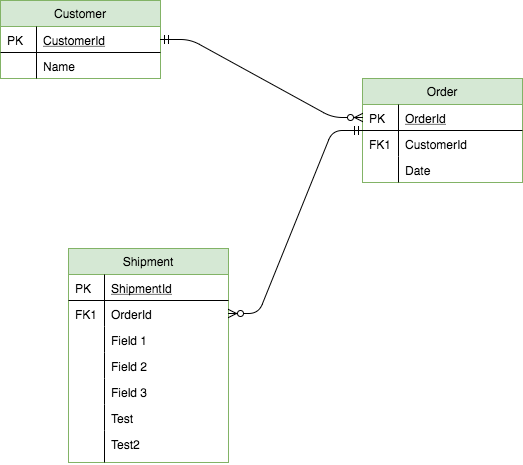

The diagram above was exported from draw.io. Its source (the exported page's mxGraphModel, read from the mxfile embedded in the PNG):
<mxGraphModel dx="724" dy="728" grid="1" gridSize="10" guides="1" tooltips="1" connect="1" arrows="1" fold="1" page="1" pageScale="1" pageWidth="826" pageHeight="1169" background="#ffffff" math="0" shadow="0">
  <root>
    <mxCell id="0" />
    <mxCell id="1" parent="0" />
    <mxCell id="39c1270dc46fbfdf-1" value="Customer" style="swimlane;fontStyle=0;childLayout=stackLayout;horizontal=1;startSize=26;fillColor=#d5e8d4;horizontalStack=0;resizeParent=1;resizeLast=0;collapsible=1;marginBottom=0;swimlaneFillColor=#ffffff;rounded=0;shadow=0;strokeWidth=1;strokeColor=#82b366;" parent="1" vertex="1">
      <mxGeometry x="98" y="68" width="160" height="78" as="geometry">
        <mxRectangle x="120" y="120" width="160" height="26" as="alternateBounds" />
      </mxGeometry>
    </mxCell>
    <mxCell id="39c1270dc46fbfdf-2" value="CustomerId" style="shape=partialRectangle;top=0;left=0;right=0;bottom=1;align=left;verticalAlign=top;fillColor=none;spacingLeft=40;spacingRight=4;overflow=hidden;rotatable=0;points=[[0,0.5],[1,0.5]];portConstraint=eastwest;dropTarget=0;rounded=0;shadow=0;strokeWidth=1;fontStyle=4" parent="39c1270dc46fbfdf-1" vertex="1">
      <mxGeometry y="26" width="160" height="26" as="geometry" />
    </mxCell>
    <mxCell id="39c1270dc46fbfdf-3" value="PK" style="shape=partialRectangle;top=0;left=0;bottom=0;fillColor=none;align=left;verticalAlign=top;spacingLeft=4;spacingRight=4;overflow=hidden;rotatable=0;points=[];portConstraint=eastwest;part=1;" parent="39c1270dc46fbfdf-2" vertex="1" connectable="0">
      <mxGeometry width="36" height="26" as="geometry" />
    </mxCell>
    <mxCell id="39c1270dc46fbfdf-4" value="Name" style="shape=partialRectangle;top=0;left=0;right=0;bottom=0;align=left;verticalAlign=top;fillColor=none;spacingLeft=40;spacingRight=4;overflow=hidden;rotatable=0;points=[[0,0.5],[1,0.5]];portConstraint=eastwest;dropTarget=0;rounded=0;shadow=0;strokeWidth=1;" parent="39c1270dc46fbfdf-1" vertex="1">
      <mxGeometry y="52" width="160" height="26" as="geometry" />
    </mxCell>
    <mxCell id="39c1270dc46fbfdf-5" value="" style="shape=partialRectangle;top=0;left=0;bottom=0;fillColor=none;align=left;verticalAlign=top;spacingLeft=4;spacingRight=4;overflow=hidden;rotatable=0;points=[];portConstraint=eastwest;part=1;" parent="39c1270dc46fbfdf-4" vertex="1" connectable="0">
      <mxGeometry width="36" height="26" as="geometry" />
    </mxCell>
    <mxCell id="39c1270dc46fbfdf-6" value="Order" style="swimlane;fontStyle=0;childLayout=stackLayout;horizontal=1;startSize=26;fillColor=#d5e8d4;horizontalStack=0;resizeParent=1;resizeLast=0;collapsible=1;marginBottom=0;swimlaneFillColor=#ffffff;rounded=0;shadow=0;strokeWidth=1;strokeColor=#82b366;" parent="1" vertex="1">
      <mxGeometry x="460" y="146" width="160" height="104" as="geometry">
        <mxRectangle x="360" y="120" width="160" height="26" as="alternateBounds" />
      </mxGeometry>
    </mxCell>
    <mxCell id="39c1270dc46fbfdf-7" value="OrderId" style="shape=partialRectangle;top=0;left=0;right=0;bottom=1;align=left;verticalAlign=top;fillColor=none;spacingLeft=40;spacingRight=4;overflow=hidden;rotatable=0;points=[[0,0.5],[1,0.5]];portConstraint=eastwest;dropTarget=0;rounded=0;shadow=0;strokeWidth=1;fontStyle=4" parent="39c1270dc46fbfdf-6" vertex="1">
      <mxGeometry y="26" width="160" height="26" as="geometry" />
    </mxCell>
    <mxCell id="39c1270dc46fbfdf-8" value="PK" style="shape=partialRectangle;top=0;left=0;bottom=0;fillColor=none;align=left;verticalAlign=top;spacingLeft=4;spacingRight=4;overflow=hidden;rotatable=0;points=[];portConstraint=eastwest;part=1;" parent="39c1270dc46fbfdf-7" vertex="1" connectable="0">
      <mxGeometry width="36" height="26" as="geometry" />
    </mxCell>
    <mxCell id="39c1270dc46fbfdf-9" value="CustomerId" style="shape=partialRectangle;top=0;left=0;right=0;bottom=0;align=left;verticalAlign=top;fillColor=none;spacingLeft=40;spacingRight=4;overflow=hidden;rotatable=0;points=[[0,0.5],[1,0.5]];portConstraint=eastwest;dropTarget=0;rounded=0;shadow=0;strokeWidth=1;" parent="39c1270dc46fbfdf-6" vertex="1">
      <mxGeometry y="52" width="160" height="26" as="geometry" />
    </mxCell>
    <mxCell id="39c1270dc46fbfdf-10" value="FK1" style="shape=partialRectangle;top=0;left=0;bottom=0;fillColor=none;align=left;verticalAlign=top;spacingLeft=4;spacingRight=4;overflow=hidden;rotatable=0;points=[];portConstraint=eastwest;part=1;" parent="39c1270dc46fbfdf-9" vertex="1" connectable="0">
      <mxGeometry width="36" height="26" as="geometry" />
    </mxCell>
    <mxCell id="39c1270dc46fbfdf-11" value="Date" style="shape=partialRectangle;top=0;left=0;right=0;bottom=0;align=left;verticalAlign=top;fillColor=none;spacingLeft=40;spacingRight=4;overflow=hidden;rotatable=0;points=[[0,0.5],[1,0.5]];portConstraint=eastwest;dropTarget=0;rounded=0;shadow=0;strokeWidth=1;" parent="39c1270dc46fbfdf-6" vertex="1">
      <mxGeometry y="78" width="160" height="26" as="geometry" />
    </mxCell>
    <mxCell id="39c1270dc46fbfdf-12" value="" style="shape=partialRectangle;top=0;left=0;bottom=0;fillColor=none;align=left;verticalAlign=top;spacingLeft=4;spacingRight=4;overflow=hidden;rotatable=0;points=[];portConstraint=eastwest;part=1;" parent="39c1270dc46fbfdf-11" vertex="1" connectable="0">
      <mxGeometry width="36" height="26" as="geometry" />
    </mxCell>
    <mxCell id="39c1270dc46fbfdf-13" value="" style="edgeStyle=entityRelationEdgeStyle;endArrow=ERzeroToMany;startArrow=ERmandOne;shadow=0;strokeWidth=1;" parent="1" source="39c1270dc46fbfdf-2" target="39c1270dc46fbfdf-7" edge="1">
      <mxGeometry width="100" height="100" relative="1" as="geometry">
        <mxPoint x="300" y="390" as="sourcePoint" />
        <mxPoint x="400" y="290" as="targetPoint" />
      </mxGeometry>
    </mxCell>
    <mxCell id="39c1270dc46fbfdf-14" value="Shipment" style="swimlane;fontStyle=0;childLayout=stackLayout;horizontal=1;startSize=26;fillColor=#d5e8d4;horizontalStack=0;resizeParent=1;resizeLast=0;collapsible=1;marginBottom=0;swimlaneFillColor=#ffffff;rounded=0;shadow=0;strokeWidth=1;strokeColor=#82b366;" parent="1" vertex="1">
      <mxGeometry x="166" y="316" width="160" height="214" as="geometry">
        <mxRectangle x="360" y="310" width="160" height="26" as="alternateBounds" />
      </mxGeometry>
    </mxCell>
    <mxCell id="39c1270dc46fbfdf-15" value="ShipmentId" style="shape=partialRectangle;top=0;left=0;right=0;bottom=1;align=left;verticalAlign=top;fillColor=none;spacingLeft=40;spacingRight=4;overflow=hidden;rotatable=0;points=[[0,0.5],[1,0.5]];portConstraint=eastwest;dropTarget=0;rounded=0;shadow=0;strokeWidth=1;fontStyle=4" parent="39c1270dc46fbfdf-14" vertex="1">
      <mxGeometry y="26" width="160" height="26" as="geometry" />
    </mxCell>
    <mxCell id="39c1270dc46fbfdf-16" value="PK" style="shape=partialRectangle;top=0;left=0;bottom=0;fillColor=none;align=left;verticalAlign=top;spacingLeft=4;spacingRight=4;overflow=hidden;rotatable=0;points=[];portConstraint=eastwest;part=1;" parent="39c1270dc46fbfdf-15" vertex="1" connectable="0">
      <mxGeometry width="36" height="26" as="geometry" />
    </mxCell>
    <mxCell id="39c1270dc46fbfdf-17" value="OrderId" style="shape=partialRectangle;top=0;left=0;right=0;bottom=0;align=left;verticalAlign=top;fillColor=none;spacingLeft=40;spacingRight=4;overflow=hidden;rotatable=0;points=[[0,0.5],[1,0.5]];portConstraint=eastwest;dropTarget=0;rounded=0;shadow=0;strokeWidth=1;" parent="39c1270dc46fbfdf-14" vertex="1">
      <mxGeometry y="52" width="160" height="26" as="geometry" />
    </mxCell>
    <mxCell id="39c1270dc46fbfdf-18" value="FK1" style="shape=partialRectangle;top=0;left=0;bottom=0;fillColor=none;align=left;verticalAlign=top;spacingLeft=4;spacingRight=4;overflow=hidden;rotatable=0;points=[];portConstraint=eastwest;part=1;" parent="39c1270dc46fbfdf-17" vertex="1" connectable="0">
      <mxGeometry width="36" height="26" as="geometry" />
    </mxCell>
    <mxCell id="39c1270dc46fbfdf-19" value="Field 1" style="shape=partialRectangle;top=0;left=0;right=0;bottom=0;align=left;verticalAlign=top;fillColor=none;spacingLeft=40;spacingRight=4;overflow=hidden;rotatable=0;points=[[0,0.5],[1,0.5]];portConstraint=eastwest;dropTarget=0;rounded=0;shadow=0;strokeWidth=1;" parent="39c1270dc46fbfdf-14" vertex="1">
      <mxGeometry y="78" width="160" height="26" as="geometry" />
    </mxCell>
    <mxCell id="39c1270dc46fbfdf-20" value="" style="shape=partialRectangle;top=0;left=0;bottom=0;fillColor=none;align=left;verticalAlign=top;spacingLeft=4;spacingRight=4;overflow=hidden;rotatable=0;points=[];portConstraint=eastwest;part=1;" parent="39c1270dc46fbfdf-19" vertex="1" connectable="0">
      <mxGeometry width="36" height="26" as="geometry" />
    </mxCell>
    <mxCell id="39c1270dc46fbfdf-53" value="Field 2" style="shape=partialRectangle;top=0;left=0;right=0;bottom=0;align=left;verticalAlign=top;fillColor=none;spacingLeft=40;spacingRight=4;overflow=hidden;rotatable=0;points=[[0,0.5],[1,0.5]];portConstraint=eastwest;dropTarget=0;rounded=0;shadow=0;strokeWidth=1;" parent="39c1270dc46fbfdf-14" vertex="1">
      <mxGeometry y="104" width="160" height="26" as="geometry" />
    </mxCell>
    <mxCell id="39c1270dc46fbfdf-54" value="" style="shape=partialRectangle;top=0;left=0;bottom=0;fillColor=none;align=left;verticalAlign=top;spacingLeft=4;spacingRight=4;overflow=hidden;rotatable=0;points=[];portConstraint=eastwest;part=1;" parent="39c1270dc46fbfdf-53" vertex="1" connectable="0">
      <mxGeometry width="36" height="26" as="geometry" />
    </mxCell>
    <mxCell id="39c1270dc46fbfdf-55" value="Field 3" style="shape=partialRectangle;top=0;left=0;right=0;bottom=0;align=left;verticalAlign=top;fillColor=none;spacingLeft=40;spacingRight=4;overflow=hidden;rotatable=0;points=[[0,0.5],[1,0.5]];portConstraint=eastwest;dropTarget=0;rounded=0;shadow=0;strokeWidth=1;" parent="39c1270dc46fbfdf-14" vertex="1">
      <mxGeometry y="130" width="160" height="26" as="geometry" />
    </mxCell>
    <mxCell id="39c1270dc46fbfdf-56" value="" style="shape=partialRectangle;top=0;left=0;bottom=0;fillColor=none;align=left;verticalAlign=top;spacingLeft=4;spacingRight=4;overflow=hidden;rotatable=0;points=[];portConstraint=eastwest;part=1;" parent="39c1270dc46fbfdf-55" vertex="1" connectable="0">
      <mxGeometry width="36" height="26" as="geometry" />
    </mxCell>
    <mxCell id="6e64a9c96dd261fc-5" value="Test" style="shape=partialRectangle;top=0;left=0;right=0;bottom=0;align=left;verticalAlign=top;fillColor=none;spacingLeft=40;spacingRight=4;overflow=hidden;rotatable=0;points=[[0,0.5],[1,0.5]];portConstraint=eastwest;dropTarget=0;rounded=0;shadow=0;strokeWidth=1;" parent="39c1270dc46fbfdf-14" vertex="1">
      <mxGeometry y="156" width="160" height="26" as="geometry" />
    </mxCell>
    <mxCell id="6e64a9c96dd261fc-6" value="" style="shape=partialRectangle;top=0;left=0;bottom=0;fillColor=none;align=left;verticalAlign=top;spacingLeft=4;spacingRight=4;overflow=hidden;rotatable=0;points=[];portConstraint=eastwest;part=1;" parent="6e64a9c96dd261fc-5" vertex="1" connectable="0">
      <mxGeometry width="36" height="26" as="geometry" />
    </mxCell>
    <mxCell id="6e64a9c96dd261fc-7" value="Test2" style="shape=partialRectangle;top=0;left=0;right=0;bottom=0;align=left;verticalAlign=top;fillColor=none;spacingLeft=40;spacingRight=4;overflow=hidden;rotatable=0;points=[[0,0.5],[1,0.5]];portConstraint=eastwest;dropTarget=0;rounded=0;shadow=0;strokeWidth=1;" parent="39c1270dc46fbfdf-14" vertex="1">
      <mxGeometry y="182" width="160" height="32" as="geometry" />
    </mxCell>
    <mxCell id="6e64a9c96dd261fc-8" value="" style="shape=partialRectangle;top=0;left=0;bottom=0;fillColor=none;align=left;verticalAlign=top;spacingLeft=4;spacingRight=4;overflow=hidden;rotatable=0;points=[];portConstraint=eastwest;part=1;" parent="6e64a9c96dd261fc-7" vertex="1" connectable="0">
      <mxGeometry width="36" height="32" as="geometry" />
    </mxCell>
    <mxCell id="39c1270dc46fbfdf-21" value="" style="edgeStyle=entityRelationEdgeStyle;endArrow=ERzeroToMany;startArrow=ERmandOne;shadow=0;strokeWidth=1;" parent="1" source="39c1270dc46fbfdf-6" target="39c1270dc46fbfdf-17" edge="1">
      <mxGeometry width="100" height="100" relative="1" as="geometry">
        <mxPoint x="400" y="182" as="sourcePoint" />
        <mxPoint x="320" y="169" as="targetPoint" />
      </mxGeometry>
    </mxCell>
  </root>
</mxGraphModel>